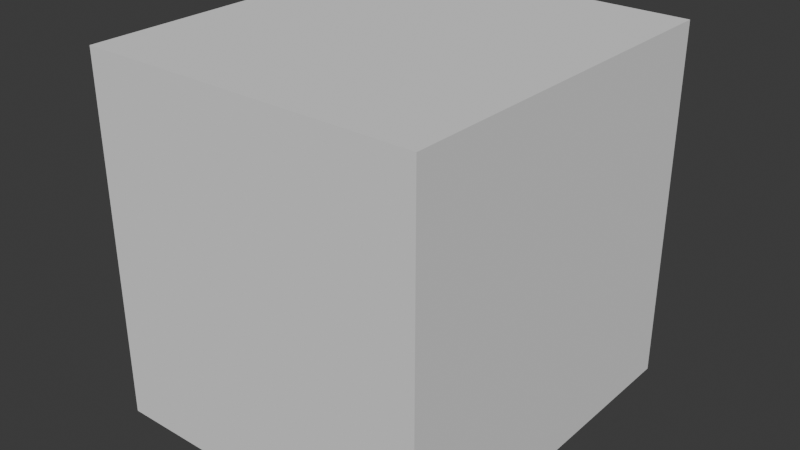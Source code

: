 # Source: OAT_PosRotScale.blend  (saved by Blender 4.3.34; exported with 4.5.12 LTS)
import bpy
from mathutils import Matrix  # noqa: F401  (used for matrix-valued properties, if any)

bpy.ops.wm.read_factory_settings(use_empty=True)
scene = bpy.context.scene
scene.name = 'Scene'

# ---- collections
col_collection = bpy.data.collections.new('Collection'); scene.collection.children.link(col_collection)
col_objanim = bpy.data.collections.new('ObjAnim'); scene.collection.children.link(col_objanim)

# ---- materials (node trees are filled in below, after node groups)
mat_material = bpy.data.materials.new('Material')
mat_material.alpha_threshold = 0.0
mat_material.roughness = 0.5
mat_material.line_color = (0.0, 0.0, 0.0, 1.0)

# ---- material node trees
mat_material.use_nodes = True; mat_material.node_tree.nodes.clear()
_N = mat_material.node_tree.nodes; _L = mat_material.node_tree.links
n0 = _N.new('ShaderNodeOutputMaterial'); n0.name = 'Material Output'; n0.location = (300, 300)
n1 = _N.new('ShaderNodeBsdfPrincipled'); n1.name = 'Principled BSDF'; n1.location = (10, 300)
n1.inputs[3].default_value = 1.45
_L.new(n1.outputs[0], n0.inputs[0])
n0.is_active_output = True

# ---- world
world_world = bpy.data.worlds.new('World'); scene.world = world_world
world_world.use_nodes = True; world_world.node_tree.nodes.clear()
_N = world_world.node_tree.nodes; _L = world_world.node_tree.links
n0 = _N.new('ShaderNodeOutputWorld'); n0.name = 'World Output'; n0.location = (300, 300)
n1 = _N.new('ShaderNodeBackground'); n1.name = 'Background'; n1.location = (10, 300)
n1.inputs[0].default_value = (0.05088, 0.05088, 0.05088, 1.0)
_L.new(n1.outputs[0], n0.inputs[0])
n0.is_active_output = True
world_world.color = (0.05088, 0.05088, 0.05088)
world_world.sun_shadow_jitter_overblur = 0.0

# ---- meshes
me_bakedmesh_oat = bpy.data.meshes.new('BakedMesh.OAT')
me_bakedmesh_oat.from_pydata([(1.903, 0.9276, 1.937), (1.903, 0.9276, -0.06284), (1.903, -1.072, 1.937), (1.903, -1.072, -0.06284), (-0.09678, 0.9276, 1.937), (-0.09678, 0.9276, -0.06284), (-0.09678, -1.072, 1.937), (-0.09678, -1.072, -0.06284), (0.9015, -1.819, 1.191), (0.585, -1.819, 1.598), (0.3809, -1.819, 1.598), (0.8185, -1.819, 1.043), (0.8185, -1.819, 0.4183), (0.988, -1.819, 0.4183), (0.988, -1.819, 1.041), (1.426, -1.819, 1.598), (1.221, -1.819, 1.598), (1.123, 0.4362, 2.684), (0.3722, -0.5913, 2.684), (1.436, -0.5913, 2.684), (1.436, -0.439, 2.684), (0.6853, -0.439, 2.684), (1.436, 0.5884, 2.684), (0.4189, 0.5884, 2.684), (0.4189, 0.4362, 2.684), (-0.8437, -0.6483, 1.598), (-0.8437, -0.4442, 1.598), (-0.8437, -0.07582, 1.148), (-0.8437, 0.2943, 1.598), (-0.8437, 0.5002, 1.598), (-0.8437, 0.02796, 1.029), (-0.8437, 0.5365, 0.4183), (-0.8437, 0.3307, 0.4183), (-0.8437, -0.07582, 0.906), (-0.8437, -0.4771, 0.4183), (-0.8437, -0.6812, 0.4183), (-0.8437, -0.1779, 1.029)], [], [(0, 4, 6, 2), (3, 2, 6, 7), (7, 6, 4, 5), (5, 1, 3, 7), (1, 0, 2, 3), (5, 4, 0, 1), (11, 9, 10), (11, 8, 9), (8, 15, 16), (8, 14, 15), (11, 14, 8), (12, 14, 11), (12, 13, 14), (24, 22, 23), (24, 17, 22), (17, 21, 22), (18, 21, 17), (18, 20, 21), (18, 19, 20), (30, 28, 29), (30, 27, 28), (27, 25, 26), (27, 36, 25), (30, 36, 27), (31, 36, 30), (31, 33, 36), (33, 35, 36), (31, 32, 33), (34, 35, 33)])
_uv = me_bakedmesh_oat.uv_layers.new(name='UVMap')
_uv.uv.foreach_set('vector', [0.625, 0.5, 0.875, 0.5, 0.875, 0.75, 0.625, 0.75, 0.375, 0.75, 0.625, 0.75, 0.625, 1.0, 0.375, 1.0, 0.375, 0.0, 0.625, 0.0, 0.625, 0.25, 0.375, 0.25, 0.125, 0.5, 0.375, 0.5, 0.375, 0.75, 0.125, 0.75, 0.375, 0.5, 0.625, 0.5, 0.625, 0.75, 0.375, 0.75, 0.375, 0.25, 0.625, 0.25, 0.625, 0.5, 0.375, 0.5, 0.375, 0.0, 0.125, 0.0, 0.25, 0.0, 0.375, 0.0, 0.0, 0.0, 0.125, 0.0, 0.0, 0.0, 0.875, 0.0, 1.0, 0.0, 0.0, 0.0, 0.75, 0.0, 0.875, 0.0, 0.375, 0.0, 0.75, 0.0, 0.0, 0.0, 0.5, 0.0, 0.75, 0.0, 0.375, 0.0, 0.5, 0.0, 0.625, 0.0, 0.75, 0.0, 1.0, 0.0, 0.7143, 0.0, 0.8571, 0.0, 1.0, 0.0, 0.0, 0.0, 0.7143, 0.0, 0.0, 0.0, 0.5714, 0.0, 0.7143, 0.0, 0.1429, 0.0, 0.5714, 0.0, 0.0, 0.0, 0.1429, 0.0, 0.4286, 0.0, 0.5714, 0.0, 0.1429, 0.0, 0.2857, 0.0, 0.4286, 0.0, 0.4545, 0.0, 0.2727, 0.0, 0.3636, 0.0, 0.4545, 0.0, 0.1818, 0.0, 0.2727, 0.0, 0.1818, 0.0, 0.0, 0.0, 0.09091, 0.0, 0.1818, 0.0, 1.0, 0.0, 0.0, 0.0, 0.4545, 0.0, 1.0, 0.0, 0.1818, 0.0, 0.5455, 0.0, 1.0, 0.0, 0.4545, 0.0, 0.5455, 0.0, 0.7273, 0.0, 1.0, 0.0, 0.7273, 0.0, 0.9091, 0.0, 1.0, 0.0, 0.5455, 0.0, 0.6364, 0.0, 0.7273, 0.0, 0.8182, 0.0, 0.9091, 0.0, 0.7273, 0.0])
_uv.active_render = True
_uv = me_bakedmesh_oat.uv_layers.new(name='UVMap.BakedData.OAT')
_uv.uv.foreach_set('vector', [0.5, 0.9783, 0.5, 0.9783, 0.5, 0.9783, 0.5, 0.9783, 0.5, 0.9783, 0.5, 0.9783, 0.5, 0.9783, 0.5, 0.9783, 0.5, 0.9783, 0.5, 0.9783, 0.5, 0.9783, 0.5, 0.9783, 0.5, 0.9783, 0.5, 0.9783, 0.5, 0.9783, 0.5, 0.9783, 0.5, 0.9783, 0.5, 0.9783, 0.5, 0.9783, 0.5, 0.9783, 0.5, 0.9783, 0.5, 0.9783, 0.5, 0.9783, 0.5, 0.9783, 0.5, 0.9783, 0.5, 0.9783, 0.5, 0.9783, 0.5, 0.9783, 0.5, 0.9783, 0.5, 0.9783, 0.5, 0.9783, 0.5, 0.9783, 0.5, 0.9783, 0.5, 0.9783, 0.5, 0.9783, 0.5, 0.9783, 0.5, 0.9783, 0.5, 0.9783, 0.5, 0.9783, 0.5, 0.9783, 0.5, 0.9783, 0.5, 0.9783, 0.5, 0.9783, 0.5, 0.9783, 0.5, 0.9783, 0.5, 0.9783, 0.5, 0.9783, 0.5, 0.9783, 0.5, 0.9783, 0.5, 0.9783, 0.5, 0.9783, 0.5, 0.9783, 0.5, 0.9783, 0.5, 0.9783, 0.5, 0.9783, 0.5, 0.9783, 0.5, 0.9783, 0.5, 0.9783, 0.5, 0.9783, 0.5, 0.9783, 0.5, 0.9783, 0.5, 0.9783, 0.5, 0.9783, 0.5, 0.9783, 0.5, 0.9783, 0.5, 0.9783, 0.5, 0.9783, 0.5, 0.9783, 0.5, 0.9783, 0.5, 0.9783, 0.5, 0.9783, 0.5, 0.9783, 0.5, 0.9783, 0.5, 0.9783, 0.5, 0.9783, 0.5, 0.9783, 0.5, 0.9783, 0.5, 0.9783, 0.5, 0.9783, 0.5, 0.9783, 0.5, 0.9783, 0.5, 0.9783, 0.5, 0.9783, 0.5, 0.9783, 0.5, 0.9783, 0.5, 0.9783, 0.5, 0.9783, 0.5, 0.9783, 0.5, 0.9783, 0.5, 0.9783, 0.5, 0.9783, 0.5, 0.9783, 0.5, 0.9783])
me_bakedmesh_oat.materials.append(mat_material)
me_bakedmesh_oat.update()
me_cube = bpy.data.meshes.new('Cube')
me_cube.from_pydata([(1.0, 1.0, 1.0), (1.0, 1.0, -1.0), (1.0, -1.0, 1.0), (1.0, -1.0, -1.0), (-1.0, 1.0, 1.0), (-1.0, 1.0, -1.0), (-1.0, -1.0, 1.0), (-1.0, -1.0, -1.0), (-0.00173, -1.747, 0.2543), (-0.3183, -1.747, 0.6607), (-0.5224, -1.747, 0.6607), (-0.08475, -1.747, 0.1055), (-0.08475, -1.747, -0.5189), (0.08475, -1.747, -0.5189), (0.08475, -1.747, 0.1038), (0.5224, -1.747, 0.6607), (0.3183, -1.747, 0.6607), (0.2197, 0.5085, 1.747), (-0.531, -0.5189, 1.747), (0.5327, -0.5189, 1.747), (0.5327, -0.3667, 1.747), (-0.2179, -0.3667, 1.747), (0.5327, 0.6607, 1.747), (-0.4843, 0.6607, 1.747), (-0.4843, 0.5085, 1.747), (-1.747, -0.576, 0.6607), (-1.747, -0.3719, 0.6607), (-1.747, -0.003459, 0.211), (-1.747, 0.3667, 0.6607), (-1.747, 0.5725, 0.6607), (-1.747, 0.1003, 0.09167), (-1.747, 0.6088, -0.5189), (-1.747, 0.403, -0.5189), (-1.747, -0.003459, -0.03113), (-1.747, -0.4047, -0.5189), (-1.747, -0.6088, -0.5189), (-1.747, -0.1055, 0.09167)], [], [(0, 4, 6, 2), (3, 2, 6, 7), (7, 6, 4, 5), (5, 1, 3, 7), (1, 0, 2, 3), (5, 4, 0, 1), (11, 9, 10), (11, 8, 9), (8, 15, 16), (8, 14, 15), (11, 14, 8), (12, 14, 11), (12, 13, 14), (24, 22, 23), (24, 17, 22), (17, 21, 22), (18, 21, 17), (18, 20, 21), (18, 19, 20), (30, 28, 29), (30, 27, 28), (27, 25, 26), (27, 36, 25), (30, 36, 27), (31, 36, 30), (31, 33, 36), (33, 35, 36), (31, 32, 33), (34, 35, 33)])
_uv = me_cube.uv_layers.new(name='UVMap')
_uv.uv.foreach_set('vector', [0.625, 0.5, 0.875, 0.5, 0.875, 0.75, 0.625, 0.75, 0.375, 0.75, 0.625, 0.75, 0.625, 1.0, 0.375, 1.0, 0.375, 0.0, 0.625, 0.0, 0.625, 0.25, 0.375, 0.25, 0.125, 0.5, 0.375, 0.5, 0.375, 0.75, 0.125, 0.75, 0.375, 0.5, 0.625, 0.5, 0.625, 0.75, 0.375, 0.75, 0.375, 0.25, 0.625, 0.25, 0.625, 0.5, 0.375, 0.5, 0.375, 0.0, 0.125, 0.0, 0.25, 0.0, 0.375, 0.0, 0.0, 0.0, 0.125, 0.0, 0.0, 0.0, 0.875, 0.0, 1.0, 0.0, 0.0, 0.0, 0.75, 0.0, 0.875, 0.0, 0.375, 0.0, 0.75, 0.0, 0.0, 0.0, 0.5, 0.0, 0.75, 0.0, 0.375, 0.0, 0.5, 0.0, 0.625, 0.0, 0.75, 0.0, 1.0, 0.0, 0.7143, 0.0, 0.8571, 0.0, 1.0, 0.0, 0.0, 0.0, 0.7143, 0.0, 0.0, 0.0, 0.5714, 0.0, 0.7143, 0.0, 0.1429, 0.0, 0.5714, 0.0, 0.0, 0.0, 0.1429, 0.0, 0.4286, 0.0, 0.5714, 0.0, 0.1429, 0.0, 0.2857, 0.0, 0.4286, 0.0, 0.4545, 0.0, 0.2727, 0.0, 0.3636, 0.0, 0.4545, 0.0, 0.1818, 0.0, 0.2727, 0.0, 0.1818, 0.0, 0.0, 0.0, 0.09091, 0.0, 0.1818, 0.0, 1.0, 0.0, 0.0, 0.0, 0.4545, 0.0, 1.0, 0.0, 0.1818, 0.0, 0.5455, 0.0, 1.0, 0.0, 0.4545, 0.0, 0.5455, 0.0, 0.7273, 0.0, 1.0, 0.0, 0.7273, 0.0, 0.9091, 0.0, 1.0, 0.0, 0.5455, 0.0, 0.6364, 0.0, 0.7273, 0.0, 0.8182, 0.0, 0.9091, 0.0, 0.7273, 0.0])
me_cube.materials.append(mat_material)
me_cube.use_mirror_vertex_groups = False
me_cube.update()
me_bakedmesh_oat_bounds = bpy.data.meshes.new('BakedMesh.OAT.bounds')
me_bakedmesh_oat_bounds.from_pydata([(-3.284, 2.598, -3.375), (-3.284, 2.598, 6.715), (-3.284, -7.842, 6.715), (-3.284, -7.842, -3.375), (6.173, -7.842, 6.715), (6.173, -7.842, -3.375), (6.173, 2.598, -3.375), (6.173, 2.598, 6.715)], [], [(0, 1, 2, 3), (7, 6, 5, 4), (6, 7, 1, 0), (4, 5, 3, 2), (7, 4, 2, 1), (0, 3, 5, 6)])
me_bakedmesh_oat_bounds.update()

# ---- objects
ob_bakedmesh_oat = bpy.data.objects.new('BakedMesh.OAT', me_bakedmesh_oat)
ob_cube = bpy.data.objects.new('Cube', me_cube)
ob_bakedmesh_oat_bounds = bpy.data.objects.new('BakedMesh.OAT.bounds', me_bakedmesh_oat_bounds)

# ---- transforms, parenting, visibility, modifiers, constraints
ob_bakedmesh_oat.location = (0.0, 0.0, 0.0)
ob_cube.location = (0.9032, -0.07236, 0.9372)
ob_cube.lock_rotations_4d = False
ob_cube.empty_display_type = 'ARROWS'
ob_cube.lineart.crease_threshold = 0.0
ob_bakedmesh_oat_bounds.location = (0.0, 0.0, 0.0)
ob_bakedmesh_oat_bounds.display_type = 'WIRE'

# ---- collection membership
scene.collection.objects.link(ob_bakedmesh_oat)
col_collection.objects.link(ob_cube)
col_objanim.objects.link(ob_bakedmesh_oat_bounds)

# ---- scene / render settings (as saved in the file)
scene.frame_start = 1; scene.frame_end = 20; scene.frame_set(1)
scene.render.engine = 'BLENDER_EEVEE_NEXT'
bpy.context.view_layer.update()

# ---- added for rendering (the .blend has no active camera and no usable light): camera, sun
cam_auto = bpy.data.cameras.new('AutoCamera')
cam_auto.lens = 50.0
cam_auto.sensor_width = 36.0
cam_auto.clip_end = 1000.0
ob_auto_camera = bpy.data.objects.new('AutoCamera', cam_auto)
scene.collection.objects.link(ob_auto_camera)
ob_auto_camera.location = (17.4766, -21.8605, 14.4959)
ob_auto_camera.rotation_euler = (1.09748, -7.21219e-08, 0.694738)
scene.camera = ob_auto_camera
light_auto_sun = bpy.data.lights.new('AutoSun', 'SUN')
light_auto_sun.energy = 3.0
light_auto_sun.angle = 0.0523599
ob_auto_sun = bpy.data.objects.new('AutoSun', light_auto_sun)
scene.collection.objects.link(ob_auto_sun)
ob_auto_sun.rotation_euler = (0.872665, 0.174533, 0.523599)
bpy.context.view_layer.update()
